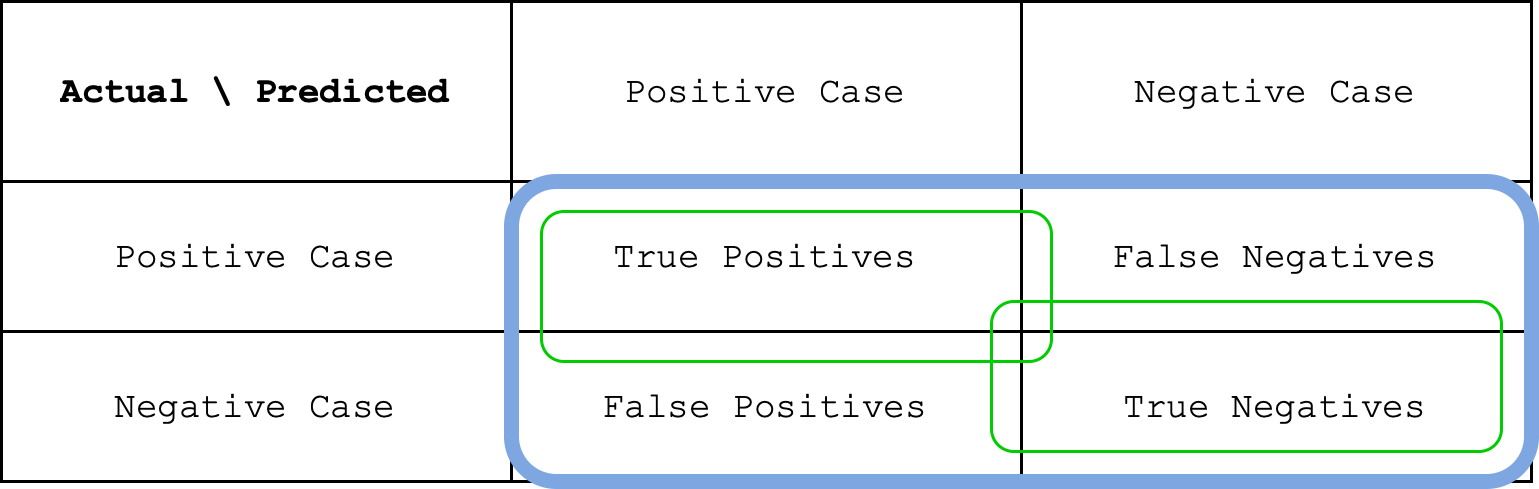

The diagram above was exported from draw.io. Its source (the exported page's mxGraphModel, read from the mxfile embedded in the PNG):
<mxGraphModel dx="1434" dy="802" grid="1" gridSize="10" guides="1" tooltips="1" connect="1" arrows="1" fold="1" page="1" pageScale="1" pageWidth="827" pageHeight="1169" math="0" shadow="0">
  <root>
    <mxCell id="0" />
    <mxCell id="1" parent="0" />
    <mxCell id="Msz3OM1c2_t8jD7MzI_--1" value="" style="shape=table;startSize=0;container=1;collapsible=0;childLayout=tableLayout;fontFamily=Courier New;" vertex="1" parent="1">
      <mxGeometry x="100" y="260" width="510" height="160" as="geometry" />
    </mxCell>
    <mxCell id="Msz3OM1c2_t8jD7MzI_--2" value="" style="shape=tableRow;horizontal=0;startSize=0;swimlaneHead=0;swimlaneBody=0;strokeColor=inherit;top=0;left=0;bottom=0;right=0;collapsible=0;dropTarget=0;fillColor=none;points=[[0,0.5],[1,0.5]];portConstraint=eastwest;fontFamily=Courier New;" vertex="1" parent="Msz3OM1c2_t8jD7MzI_--1">
      <mxGeometry width="510" height="60" as="geometry" />
    </mxCell>
    <mxCell id="Msz3OM1c2_t8jD7MzI_--3" value="&lt;b&gt;Actual \ Predicted&lt;/b&gt;" style="shape=partialRectangle;html=1;whiteSpace=wrap;connectable=0;strokeColor=inherit;overflow=hidden;fillColor=none;top=0;left=0;bottom=0;right=0;pointerEvents=1;fontFamily=Courier New;" vertex="1" parent="Msz3OM1c2_t8jD7MzI_--2">
      <mxGeometry width="170" height="60" as="geometry">
        <mxRectangle width="170" height="60" as="alternateBounds" />
      </mxGeometry>
    </mxCell>
    <mxCell id="Msz3OM1c2_t8jD7MzI_--4" value="Positive Case" style="shape=partialRectangle;html=1;whiteSpace=wrap;connectable=0;strokeColor=inherit;overflow=hidden;fillColor=none;top=0;left=0;bottom=0;right=0;pointerEvents=1;fontFamily=Courier New;" vertex="1" parent="Msz3OM1c2_t8jD7MzI_--2">
      <mxGeometry x="170" width="170" height="60" as="geometry">
        <mxRectangle width="170" height="60" as="alternateBounds" />
      </mxGeometry>
    </mxCell>
    <mxCell id="Msz3OM1c2_t8jD7MzI_--5" value="Negative Case" style="shape=partialRectangle;html=1;whiteSpace=wrap;connectable=0;strokeColor=inherit;overflow=hidden;fillColor=none;top=0;left=0;bottom=0;right=0;pointerEvents=1;fontFamily=Courier New;" vertex="1" parent="Msz3OM1c2_t8jD7MzI_--2">
      <mxGeometry x="340" width="170" height="60" as="geometry">
        <mxRectangle width="170" height="60" as="alternateBounds" />
      </mxGeometry>
    </mxCell>
    <mxCell id="Msz3OM1c2_t8jD7MzI_--6" value="" style="shape=tableRow;horizontal=0;startSize=0;swimlaneHead=0;swimlaneBody=0;strokeColor=inherit;top=0;left=0;bottom=0;right=0;collapsible=0;dropTarget=0;fillColor=none;points=[[0,0.5],[1,0.5]];portConstraint=eastwest;fontFamily=Courier New;" vertex="1" parent="Msz3OM1c2_t8jD7MzI_--1">
      <mxGeometry y="60" width="510" height="50" as="geometry" />
    </mxCell>
    <mxCell id="Msz3OM1c2_t8jD7MzI_--7" value="Positive Case" style="shape=partialRectangle;html=1;whiteSpace=wrap;connectable=0;strokeColor=inherit;overflow=hidden;fillColor=none;top=0;left=0;bottom=0;right=0;pointerEvents=1;fontFamily=Courier New;" vertex="1" parent="Msz3OM1c2_t8jD7MzI_--6">
      <mxGeometry width="170" height="50" as="geometry">
        <mxRectangle width="170" height="50" as="alternateBounds" />
      </mxGeometry>
    </mxCell>
    <mxCell id="Msz3OM1c2_t8jD7MzI_--8" value="True Positives" style="shape=partialRectangle;html=1;whiteSpace=wrap;connectable=0;strokeColor=inherit;overflow=hidden;fillColor=none;top=0;left=0;bottom=0;right=0;pointerEvents=1;fontFamily=Courier New;" vertex="1" parent="Msz3OM1c2_t8jD7MzI_--6">
      <mxGeometry x="170" width="170" height="50" as="geometry">
        <mxRectangle width="170" height="50" as="alternateBounds" />
      </mxGeometry>
    </mxCell>
    <mxCell id="Msz3OM1c2_t8jD7MzI_--9" value="False Negatives" style="shape=partialRectangle;html=1;whiteSpace=wrap;connectable=0;strokeColor=inherit;overflow=hidden;fillColor=none;top=0;left=0;bottom=0;right=0;pointerEvents=1;fontFamily=Courier New;" vertex="1" parent="Msz3OM1c2_t8jD7MzI_--6">
      <mxGeometry x="340" width="170" height="50" as="geometry">
        <mxRectangle width="170" height="50" as="alternateBounds" />
      </mxGeometry>
    </mxCell>
    <mxCell id="Msz3OM1c2_t8jD7MzI_--10" value="" style="shape=tableRow;horizontal=0;startSize=0;swimlaneHead=0;swimlaneBody=0;strokeColor=inherit;top=0;left=0;bottom=0;right=0;collapsible=0;dropTarget=0;fillColor=none;points=[[0,0.5],[1,0.5]];portConstraint=eastwest;fontFamily=Courier New;" vertex="1" parent="Msz3OM1c2_t8jD7MzI_--1">
      <mxGeometry y="110" width="510" height="50" as="geometry" />
    </mxCell>
    <mxCell id="Msz3OM1c2_t8jD7MzI_--11" value="Negative Case" style="shape=partialRectangle;html=1;whiteSpace=wrap;connectable=0;strokeColor=inherit;overflow=hidden;fillColor=none;top=0;left=0;bottom=0;right=0;pointerEvents=1;fontFamily=Courier New;" vertex="1" parent="Msz3OM1c2_t8jD7MzI_--10">
      <mxGeometry width="170" height="50" as="geometry">
        <mxRectangle width="170" height="50" as="alternateBounds" />
      </mxGeometry>
    </mxCell>
    <mxCell id="Msz3OM1c2_t8jD7MzI_--12" value="False Positives" style="shape=partialRectangle;html=1;whiteSpace=wrap;connectable=0;strokeColor=inherit;overflow=hidden;fillColor=none;top=0;left=0;bottom=0;right=0;pointerEvents=1;fontFamily=Courier New;" vertex="1" parent="Msz3OM1c2_t8jD7MzI_--10">
      <mxGeometry x="170" width="170" height="50" as="geometry">
        <mxRectangle width="170" height="50" as="alternateBounds" />
      </mxGeometry>
    </mxCell>
    <mxCell id="Msz3OM1c2_t8jD7MzI_--13" value="True Negatives" style="shape=partialRectangle;html=1;whiteSpace=wrap;connectable=0;strokeColor=inherit;overflow=hidden;fillColor=none;top=0;left=0;bottom=0;right=0;pointerEvents=1;fontFamily=Courier New;" vertex="1" parent="Msz3OM1c2_t8jD7MzI_--10">
      <mxGeometry x="340" width="170" height="50" as="geometry">
        <mxRectangle width="170" height="50" as="alternateBounds" />
      </mxGeometry>
    </mxCell>
    <mxCell id="Msz3OM1c2_t8jD7MzI_--14" value="" style="rounded=1;whiteSpace=wrap;html=1;fillColor=none;strokeColor=#7EA6E0;strokeWidth=5;" vertex="1" parent="1">
      <mxGeometry x="270" y="320" width="340" height="100" as="geometry" />
    </mxCell>
    <mxCell id="Msz3OM1c2_t8jD7MzI_--23" value="" style="rounded=1;whiteSpace=wrap;html=1;fillColor=none;strokeColor=#00CC00;" vertex="1" parent="1">
      <mxGeometry x="280" y="330" width="170" height="50" as="geometry" />
    </mxCell>
    <mxCell id="Msz3OM1c2_t8jD7MzI_--24" value="" style="rounded=1;whiteSpace=wrap;html=1;fillColor=none;strokeColor=#00CC00;" vertex="1" parent="1">
      <mxGeometry x="430" y="360" width="170" height="50" as="geometry" />
    </mxCell>
  </root>
</mxGraphModel>